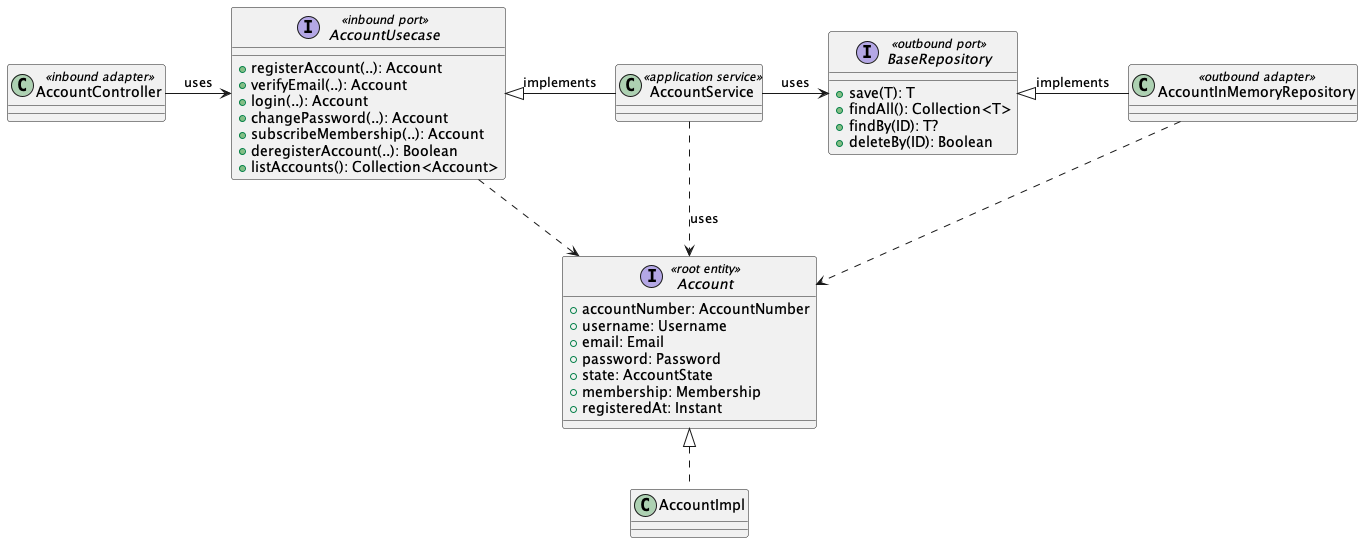

The diagram above was rendered by PlantUML. Its source (embedded in the PNG):
@startuml

class AccountController <<inbound adapter>> {}

interface AccountUsecase <<inbound port>> {
    + registerAccount(..): Account
    + verifyEmail(..): Account
    + login(..): Account
    + changePassword(..): Account
    + subscribeMembership(..): Account
    + deregisterAccount(..): Boolean
    + listAccounts(): Collection<Account>
}

class AccountService <<application service>> {}

interface Account <<root entity>> {
    + accountNumber: AccountNumber
    + username: Username
    + email: Email
    + password: Password
    + state: AccountState
    + membership: Membership
    + registeredAt: Instant
}

class AccountImpl implements Account

interface BaseRepository <<outbound port>> {
    + save(T): T
    + findAll(): Collection<T>
    + findBy(ID): T?
    + deleteBy(ID): Boolean
}

class AccountInMemoryRepository <<outbound adapter>> {}

AccountController -right-> AccountUsecase: uses
AccountService -left-|> AccountUsecase: implements
AccountService -right-> BaseRepository: uses
BaseRepository <|-right AccountInMemoryRepository: implements
AccountUsecase ..> Account
AccountService ..> Account: uses
AccountInMemoryRepository ..> Account

@enduml